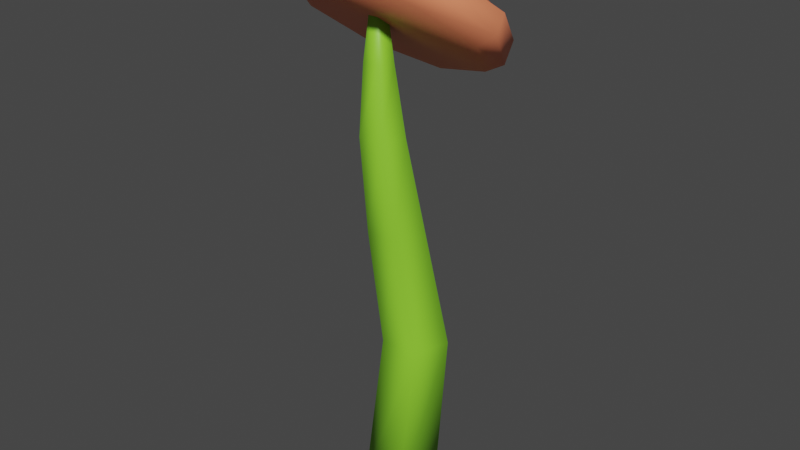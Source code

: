 # Source: sunflower.blend  (saved by Blender 2.82.7; exported with 4.5.12 LTS)
import bpy
from mathutils import Matrix  # noqa: F401  (used for matrix-valued properties, if any)

bpy.ops.wm.read_factory_settings(use_empty=True)
scene = bpy.context.scene
scene.name = 'Scene'

# ---- collections
col_collection = bpy.data.collections.new('Collection'); scene.collection.children.link(col_collection)

# ---- materials (node trees are filled in below, after node groups)
mat_sunflowerstem = bpy.data.materials.new('SunflowerStem')
mat_sunflowerstem.use_transparent_shadow = False
mat_sunflowerhead = bpy.data.materials.new('SunflowerHead')
mat_sunflowerhead.use_transparent_shadow = False
mat_sunflowerpetals = bpy.data.materials.new('SunflowerPetals')
mat_sunflowerpetals.use_transparent_shadow = False

# ---- material node trees
mat_sunflowerstem.use_nodes = True; mat_sunflowerstem.node_tree.nodes.clear()
_N = mat_sunflowerstem.node_tree.nodes; _L = mat_sunflowerstem.node_tree.links
n0 = _N.new('ShaderNodeOutputMaterial'); n0.name = 'Material Output'; n0.location = (300, 300)
n1 = _N.new('ShaderNodeBsdfPrincipled'); n1.name = 'Principled BSDF'; n1.location = (10, 300)
n1.distribution = 'GGX'
n1.subsurface_method = 'BURLEY'
n1.inputs[0].default_value = (0.2664, 0.7084, 0.03434, 1.0)
n1.inputs[3].default_value = 1.45
n1.inputs[27].default_value = (0.0, 0.0, 0.0, 1.0)
n1.inputs[28].default_value = 1.0
_L.new(n1.outputs[0], n0.inputs[0])
n0.is_active_output = True
mat_sunflowerhead.use_nodes = True; mat_sunflowerhead.node_tree.nodes.clear()
_N = mat_sunflowerhead.node_tree.nodes; _L = mat_sunflowerhead.node_tree.links
n0 = _N.new('ShaderNodeOutputMaterial'); n0.name = 'Material Output'; n0.location = (300, 300)
n1 = _N.new('ShaderNodeBsdfPrincipled'); n1.name = 'Principled BSDF'; n1.location = (10, 300)
n1.distribution = 'GGX'
n1.subsurface_method = 'BURLEY'
n1.inputs[0].default_value = (1.0, 0.2705, 0.1301, 1.0)
n1.inputs[3].default_value = 1.45
n1.inputs[27].default_value = (0.0, 0.0, 0.0, 1.0)
n1.inputs[28].default_value = 1.0
_L.new(n1.outputs[0], n0.inputs[0])
n0.is_active_output = True
mat_sunflowerpetals.use_nodes = True; mat_sunflowerpetals.node_tree.nodes.clear()
_N = mat_sunflowerpetals.node_tree.nodes; _L = mat_sunflowerpetals.node_tree.links
n0 = _N.new('ShaderNodeOutputMaterial'); n0.name = 'Material Output'; n0.location = (300, 300)
n1 = _N.new('ShaderNodeBsdfPrincipled'); n1.name = 'Principled BSDF'; n1.location = (10, 300)
n1.distribution = 'GGX'
n1.subsurface_method = 'BURLEY'
n1.inputs[0].default_value = (0.9387, 0.5776, 0.1384, 1.0)
n1.inputs[2].default_value = 1.0
n1.inputs[3].default_value = 1.45
n1.inputs[13].default_value = 0.0
n1.inputs[27].default_value = (0.0, 0.0, 0.0, 1.0)
n1.inputs[28].default_value = 1.0
_L.new(n1.outputs[0], n0.inputs[0])
n0.is_active_output = True

# ---- world
world_world = bpy.data.worlds.new('World'); scene.world = world_world
world_world.use_nodes = True; world_world.node_tree.nodes.clear()
_N = world_world.node_tree.nodes; _L = world_world.node_tree.links
n0 = _N.new('ShaderNodeOutputWorld'); n0.name = 'World Output'; n0.location = (300, 300)
n1 = _N.new('ShaderNodeBackground'); n1.name = 'Background'; n1.location = (10, 300)
n1.inputs[0].default_value = (0.05088, 0.05088, 0.05088, 1.0)
_L.new(n1.outputs[0], n0.inputs[0])
n0.is_active_output = True
world_world.color = (0.05088, 0.05088, 0.05088)
world_world.use_sun_shadow = False
world_world.sun_shadow_jitter_overblur = 0.0

# ---- meshes
me_circle = bpy.data.meshes.new('Circle')
me_circle.from_pydata([(-0.00185, 0.08834, 0.01147), (-0.09183, 0.02297, 0.01147), (-0.05746, -0.08282, 0.01147), (0.05376, -0.08282, 0.01147), (0.08813, 0.02297, 0.01147), (0.01122, 0.1196, 0.4101), (-0.06924, 0.06117, 0.4101), (-0.03851, -0.03342, 0.4101), (0.06095, -0.03342, 0.4101), (0.09168, 0.06117, 0.4101), (-0.009417, 0.0588, 0.7228), (-0.07692, 0.009753, 0.7228), (-0.05114, -0.0696, 0.7228), (0.0323, -0.0696, 0.7228), (0.05809, 0.009753, 0.7228), (-0.008452, -0.007638, 0.9784), (-0.06008, -0.04515, 0.9784), (-0.04036, -0.1058, 0.9784), (0.02346, -0.1058, 0.9784), (0.04318, -0.04515, 0.9784), (-0.0236, -0.0206, 1.145), (-0.05739, -0.04516, 1.145), (-0.04448, -0.08488, 1.145), (-0.002711, -0.08488, 1.145), (0.0102, -0.04516, 1.145), (-0.0236, -0.03925, 1.29), (-0.03966, -0.05092, 1.29), (-0.03352, -0.0698, 1.29), (-0.01367, -0.0698, 1.29), (-0.007533, -0.05092, 1.29), (-0.0006337, 0.1925, 1.146), (0.1716, 0.1277, 1.19), (0.2454, -0.00293, 1.294), (0.1652, -0.1265, 1.402), (-0.006912, -0.1841, 1.443), (-0.1784, -0.135, 1.408), (-0.2482, 0.002907, 1.29), (-0.1742, 0.1368, 1.189), (0.1868, 0.1466, 1.185), (-0.001945, 0.2104, 1.13), (0.265, -0.007059, 1.295), (0.1859, -0.1449, 1.411), (-0.001987, -0.2051, 1.46), (-0.1878, -0.1457, 1.412), (-0.2679, 0.005322, 1.294), (-0.1883, 0.1435, 1.173), (0.1058, 0.09559, 1.243), (6.797e-05, 0.1209, 1.216), (0.1534, 0.006675, 1.306), (0.1001, -0.066, 1.373), (-0.006912, -0.1024, 1.398), (-0.1133, -0.07447, 1.38), (-0.1562, 0.01251, 1.302), (-0.1092, 0.09544, 1.242), (0.1478, 0.1224, 1.211), (0.001706, 0.1749, 1.178), (0.2049, 0.01325, 1.31), (0.1434, -0.1098, 1.402), (0.001035, -0.1503, 1.441), (-0.1575, -0.1032, 1.394), (-0.2138, 0.0125, 1.311), (-0.1488, 0.1276, 1.212), (-0.00185, 0.1333, 1.083), (-0.001902, 0.18, 1.086), (0.1613, 0.08042, 1.125), (0.186, 0.1168, 1.136), (0.2289, -0.04727, 1.227), (0.2641, -0.03082, 1.254), (0.1613, -0.1749, 1.329), (0.1856, -0.174, 1.368), (-0.00185, -0.2278, 1.371), (-0.001925, -0.2348, 1.416), (-0.165, -0.1749, 1.329), (-0.1883, -0.1746, 1.368), (-0.2326, -0.04727, 1.227), (-0.2672, -0.0261, 1.25), (-0.165, 0.08042, 1.125), (-0.1886, 0.1187, 1.135), (0.1058, 0.08679, 1.232), (7.963e-05, 0.1121, 1.205), (0.1534, -0.002131, 1.295), (0.1001, -0.07481, 1.363), (-0.0069, -0.1112, 1.387), (-0.1133, -0.08327, 1.369), (-0.1562, 0.003706, 1.291), (-0.1091, 0.08664, 1.231)], [], [(1, 0, 4, 3, 2), (8, 9, 14, 13), (1, 2, 7, 6), (4, 0, 5, 9), (2, 3, 8, 7), (0, 1, 6, 5), (3, 4, 9, 8), (14, 10, 15, 19), (6, 7, 12, 11), (9, 5, 10, 14), (7, 8, 13, 12), (5, 6, 11, 10), (18, 19, 24, 23), (12, 13, 18, 17), (10, 11, 16, 15), (13, 14, 19, 18), (11, 12, 17, 16), (22, 23, 28, 27), (16, 17, 22, 21), (19, 15, 20, 24), (17, 18, 23, 22), (15, 16, 21, 20), (26, 27, 28, 29, 25), (20, 21, 26, 25), (23, 24, 29, 28), (21, 22, 27, 26), (24, 20, 25, 29), (77, 45, 39, 63), (67, 40, 41, 69), (69, 41, 42, 71), (71, 42, 43, 73), (73, 43, 44, 75), (75, 44, 45, 77), (33, 32, 56, 57), (65, 38, 40, 67), (63, 39, 38, 65), (30, 31, 38, 39), (31, 32, 40, 38), (32, 33, 41, 40), (33, 34, 42, 41), (34, 35, 43, 42), (35, 36, 44, 43), (36, 37, 45, 44), (37, 30, 39, 45), (53, 52, 84, 85), (31, 30, 55, 54), (30, 37, 61, 55), (36, 35, 59, 60), (34, 33, 57, 58), (32, 31, 54, 56), (37, 36, 60, 61), (35, 34, 58, 59), (47, 46, 54, 55), (46, 48, 56, 54), (48, 49, 57, 56), (49, 50, 58, 57), (50, 51, 59, 58), (51, 52, 60, 59), (52, 53, 61, 60), (53, 47, 55, 61), (63, 65, 64, 62), (65, 67, 66, 64), (67, 69, 68, 66), (69, 71, 70, 68), (71, 73, 72, 70), (73, 75, 74, 72), (75, 77, 76, 74), (77, 63, 62, 76), (62, 64, 66, 68, 70, 72, 74, 76), (78, 79, 85, 84, 83, 82, 81, 80), (51, 50, 82, 83), (49, 48, 80, 81), (46, 47, 79, 78), (47, 53, 85, 79), (52, 51, 83, 84), (50, 49, 81, 82), (48, 46, 78, 80)])
me_circle.polygons.foreach_set('use_smooth', [True] * 77)
me_circle.polygons.foreach_set('material_index', [0, 0, 0, 0, 0, 0, 0, 0, 0, 0, 0, 0, 0, 0, 0, 0, 0, 0, 0, 0, 0, 0, 0, 0, 0, 0, 0, 1, 1, 1, 1, 1, 1, 1, 1, 1, 1, 1, 1, 1, 1, 1, 1, 1, 1, 1, 1, 1, 1, 1, 1, 1, 1, 1, 1, 1, 1, 1, 1, 1, 1, 1, 1, 1, 1, 1, 1, 1, 1, 2, 1, 1, 1, 1, 1, 1, 1])
_k = set([(46, 47), (46, 48), (47, 53), (48, 49), (49, 50), (50, 51), (51, 52), (52, 53)])
me_circle.attributes.new('sharp_edge', 'BOOLEAN', 'EDGE').data.foreach_set('value', [ (min(e.vertices), max(e.vertices)) in _k for e in me_circle.edges])
_uv = me_circle.uv_layers.new(name='UVMap')
_uv.uv.foreach_set('vector', [0.0, 0.0, 0.0, 0.0, 0.0, 0.0, 0.0, 0.0, 0.0, 0.0, 0.0, 0.0, 0.0, 0.0, 0.0, 0.0, 0.0, 0.0, 0.0, 0.0, 0.0, 0.0, 0.0, 0.0, 0.0, 0.0, 0.0, 0.0, 0.0, 0.0, 0.0, 0.0, 0.0, 0.0, 0.0, 0.0, 0.0, 0.0, 0.0, 0.0, 0.0, 0.0, 0.0, 0.0, 0.0, 0.0, 0.0, 0.0, 0.0, 0.0, 0.0, 0.0, 0.0, 0.0, 0.0, 0.0, 0.0, 0.0, 0.0, 0.0, 0.0, 0.0, 0.0, 0.0, 0.0, 0.0, 0.0, 0.0, 0.0, 0.0, 0.0, 0.0, 0.0, 0.0, 0.0, 0.0, 0.0, 0.0, 0.0, 0.0, 0.0, 0.0, 0.0, 0.0, 0.0, 0.0, 0.0, 0.0, 0.0, 0.0, 0.0, 0.0, 0.0, 0.0, 0.0, 0.0, 0.0, 0.0, 0.0, 0.0, 0.0, 0.0, 0.0, 0.0, 0.0, 0.0, 0.0, 0.0, 0.0, 0.0, 0.0, 0.0, 0.0, 0.0, 0.0, 0.0, 0.0, 0.0, 0.0, 0.0, 0.0, 0.0, 0.0, 0.0, 0.0, 0.0, 0.0, 0.0, 0.0, 0.0, 0.0, 0.0, 0.0, 0.0, 0.0, 0.0, 0.0, 0.0, 0.0, 0.0, 0.0, 0.0, 0.0, 0.0, 0.0, 0.0, 0.0, 0.0, 0.0, 0.0, 0.0, 0.0, 0.0, 0.0, 0.0, 0.0, 0.0, 0.0, 0.0, 0.0, 0.0, 0.0, 0.0, 0.0, 0.0, 0.0, 0.0, 0.0, 0.0, 0.0, 0.0, 0.0, 0.0, 0.0, 0.0, 0.0, 0.0, 0.0, 0.0, 0.0, 0.0, 0.0, 0.0, 0.0, 0.0, 0.0, 0.0, 0.0, 0.0, 0.0, 0.0, 0.0, 0.0, 0.0, 0.0, 0.0, 0.0, 0.0, 0.0, 0.0, 0.0, 0.0, 0.0, 0.0, 0.0, 0.0, 0.0, 0.0, 0.0, 0.0, 0.0, 0.0, 0.0, 0.0, 0.0, 0.0, 0.0, 0.0, 0.0, 0.0, 0.125, 0.8158, 0.125, 1.0, 0.0, 1.0, 0.0, 0.7717, 0.75, 0.8073, 0.75, 1.0, 0.625, 1.0, 0.625, 0.7784, 0.625, 0.7784, 0.625, 1.0, 0.5, 1.0, 0.5, 0.7737, 0.5, 0.7737, 0.5, 1.0, 0.375, 1.0, 0.375, 0.7762, 0.375, 0.7762, 0.375, 1.0, 0.25, 1.0, 0.25, 0.7704, 0.25, 0.7704, 0.25, 1.0, 0.125, 1.0, 0.125, 0.8158, 0.4056, 0.09441, 0.47, 0.25, 0.47, 0.25, 0.4056, 0.09441, 0.875, 0.7589, 0.875, 1.0, 0.75, 1.0, 0.75, 0.8073, 1.0, 0.7717, 1.0, 1.0, 0.875, 1.0, 0.875, 0.7589, 0.25, 0.47, 0.4056, 0.4056, 0.4197, 0.4197, 0.25, 0.49, 0.4056, 0.4056, 0.47, 0.25, 0.49, 0.25, 0.4197, 0.4197, 0.47, 0.25, 0.4056, 0.09441, 0.4197, 0.08029, 0.49, 0.25, 0.4056, 0.09441, 0.25, 0.02996, 0.25, 0.01, 0.4197, 0.08029, 0.25, 0.02996, 0.09441, 0.09441, 0.08029, 0.08029, 0.25, 0.01, 0.09441, 0.09441, 0.02996, 0.25, 0.01, 0.25, 0.08029, 0.08029, 0.02996, 0.25, 0.09441, 0.4056, 0.08029, 0.4197, 0.01, 0.25, 0.09441, 0.4056, 0.25, 0.47, 0.25, 0.49, 0.08029, 0.4197, 0.139, 0.361, 0.09304, 0.25, 0.09304, 0.25, 0.139, 0.361, 0.4056, 0.4056, 0.25, 0.47, 0.25, 0.47, 0.4056, 0.4056, 0.25, 0.47, 0.09441, 0.4056, 0.09441, 0.4056, 0.25, 0.47, 0.02996, 0.25, 0.09441, 0.09441, 0.09441, 0.09441, 0.02996, 0.25, 0.25, 0.02996, 0.4056, 0.09441, 0.4056, 0.09441, 0.25, 0.02996, 0.47, 0.25, 0.4056, 0.4056, 0.4056, 0.4056, 0.47, 0.25, 0.09441, 0.4056, 0.02996, 0.25, 0.02996, 0.25, 0.09441, 0.4056, 0.09441, 0.09441, 0.25, 0.02996, 0.25, 0.02996, 0.09441, 0.09441, 0.25, 0.407, 0.361, 0.361, 0.4056, 0.4056, 0.25, 0.47, 0.361, 0.361, 0.407, 0.25, 0.47, 0.25, 0.4056, 0.4056, 0.407, 0.25, 0.361, 0.139, 0.4056, 0.09441, 0.47, 0.25, 0.361, 0.139, 0.25, 0.09304, 0.25, 0.02996, 0.4056, 0.09441, 0.25, 0.09304, 0.139, 0.139, 0.09441, 0.09441, 0.25, 0.02996, 0.139, 0.139, 0.09304, 0.25, 0.02996, 0.25, 0.09441, 0.09441, 0.09304, 0.25, 0.139, 0.361, 0.09441, 0.4056, 0.02996, 0.25, 0.139, 0.361, 0.25, 0.407, 0.25, 0.47, 0.09441, 0.4056, 1.0, 0.7717, 0.875, 0.7589, 0.883, 0.5, 0.992, 0.5, 0.875, 0.7589, 0.75, 0.8073, 0.758, 0.5, 0.867, 0.5, 0.75, 0.8073, 0.625, 0.7784, 0.633, 0.5, 0.742, 0.5, 0.625, 0.7784, 0.5, 0.7737, 0.508, 0.5, 0.617, 0.5, 0.5, 0.7737, 0.375, 0.7762, 0.383, 0.5, 0.492, 0.5, 0.375, 0.7762, 0.25, 0.7704, 0.258, 0.5, 0.367, 0.5, 0.25, 0.7704, 0.125, 0.8158, 0.133, 0.5, 0.242, 0.5, 0.125, 0.8158, 0.0, 0.7717, 0.008001, 0.5, 0.117, 0.5, 0.75, 0.4593, 0.898, 0.398, 0.9593, 0.25, 0.898, 0.102, 0.75, 0.04072, 0.602, 0.102, 0.5407, 0.25, 0.602, 0.398, 0.361, 0.361, 0.25, 0.407, 0.139, 0.361, 0.09304, 0.25, 0.139, 0.139, 0.25, 0.09304, 0.361, 0.139, 0.407, 0.25, 0.139, 0.139, 0.25, 0.09304, 0.25, 0.09304, 0.139, 0.139, 0.361, 0.139, 0.407, 0.25, 0.407, 0.25, 0.361, 0.139, 0.361, 0.361, 0.25, 0.407, 0.25, 0.407, 0.361, 0.361, 0.25, 0.407, 0.139, 0.361, 0.139, 0.361, 0.25, 0.407, 0.09304, 0.25, 0.139, 0.139, 0.139, 0.139, 0.09304, 0.25, 0.25, 0.09304, 0.361, 0.139, 0.361, 0.139, 0.25, 0.09304, 0.407, 0.25, 0.361, 0.361, 0.361, 0.361, 0.407, 0.25])
me_circle.materials.append(mat_sunflowerstem)
me_circle.materials.append(mat_sunflowerhead)
me_circle.materials.append(mat_sunflowerpetals)
me_circle.use_remesh_fix_poles = True
me_circle.use_remesh_preserve_attributes = False
me_circle.use_mirror_vertex_groups = False
me_circle.update()

# ---- objects
ob_circle = bpy.data.objects.new('Circle', me_circle)

# ---- transforms, parenting, visibility, modifiers, constraints
ob_circle.location = (0.0, 0.0, 0.0)
ob_circle.lineart.crease_threshold = 0.0

# ---- collection membership
col_collection.objects.link(ob_circle)

# ---- scene / render settings (as saved in the file)
scene.frame_start = 1; scene.frame_end = 250; scene.frame_set(1)
scene.render.engine = 'BLENDER_EEVEE_NEXT'
scene.cycles.use_denoising = False
scene.cycles.samples = 128
scene.cycles.sampling_pattern = 'TABULATED_SOBOL'
scene.cycles.use_adaptive_sampling = False
scene.cycles.use_light_tree = False
scene.view_settings.view_transform = 'Filmic'
bpy.context.view_layer.update()

# ---- added for rendering (the .blend has no active camera and no usable light): camera, sun
cam_auto = bpy.data.cameras.new('AutoCamera')
cam_auto.lens = 50.0
cam_auto.sensor_width = 36.0
cam_auto.clip_end = 1000.0
ob_auto_camera = bpy.data.objects.new('AutoCamera', cam_auto)
scene.collection.objects.link(ob_auto_camera)
ob_auto_camera.location = (1.4851, -1.79608, 1.92518)
ob_auto_camera.rotation_euler = (1.09748, -7.21219e-08, 0.694738)
scene.camera = ob_auto_camera
light_auto_sun = bpy.data.lights.new('AutoSun', 'SUN')
light_auto_sun.energy = 3.0
light_auto_sun.angle = 0.0523599
ob_auto_sun = bpy.data.objects.new('AutoSun', light_auto_sun)
scene.collection.objects.link(ob_auto_sun)
ob_auto_sun.rotation_euler = (0.872665, 0.174533, 0.523599)
bpy.context.view_layer.update()
